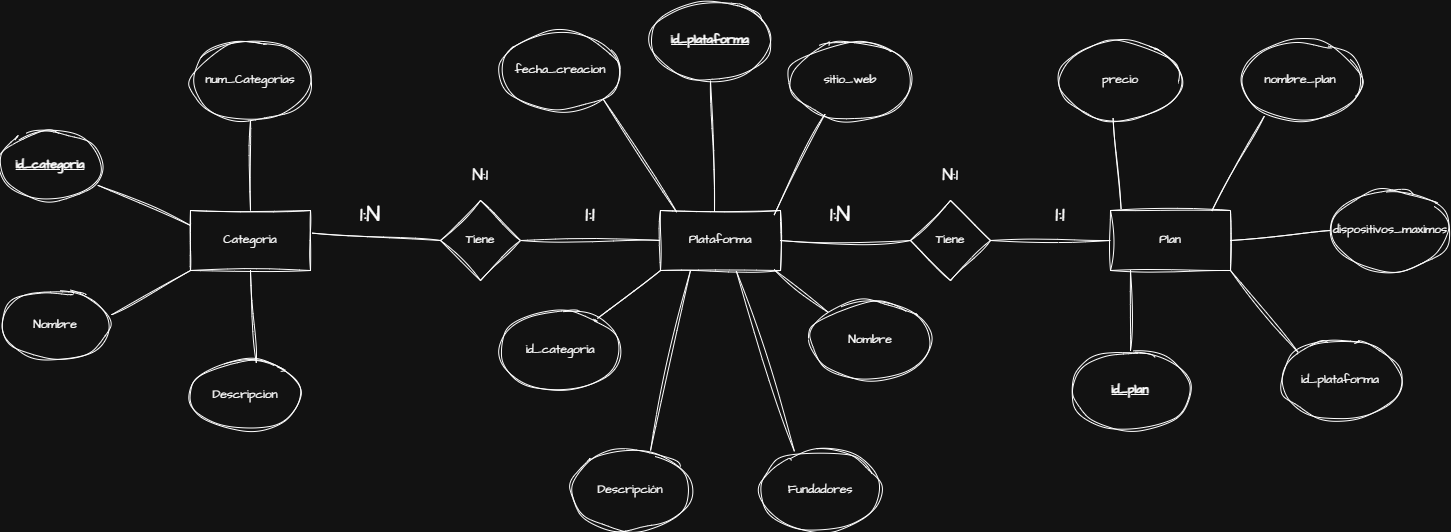

The diagram above was exported from draw.io. Its source (the exported page's mxGraphModel, read from the mxfile embedded in the PNG):
<mxGraphModel dx="2003" dy="1265" grid="1" gridSize="10" guides="1" tooltips="1" connect="1" arrows="1" fold="1" page="0" pageScale="1" pageWidth="827" pageHeight="1169" background="#ffffff" math="0" shadow="0">
  <root>
    <mxCell id="0" />
    <mxCell id="1" parent="0" />
    <mxCell id="tXW7OYFqiLOgTJXj3XtA-1" value="Categoria" style="rounded=0;whiteSpace=wrap;html=1;sketch=1;hachureGap=4;jiggle=2;curveFitting=1;fontFamily=Architects Daughter;fontSource=https%3A%2F%2Ffonts.googleapis.com%2Fcss%3Ffamily%3DArchitects%2BDaughter;" parent="1" vertex="1">
      <mxGeometry x="-130" y="200" width="120" height="60" as="geometry" />
    </mxCell>
    <mxCell id="tXW7OYFqiLOgTJXj3XtA-2" value="Plataforma" style="rounded=0;whiteSpace=wrap;html=1;sketch=1;hachureGap=4;jiggle=2;curveFitting=1;fontFamily=Architects Daughter;fontSource=https%3A%2F%2Ffonts.googleapis.com%2Fcss%3Ffamily%3DArchitects%2BDaughter;" parent="1" vertex="1">
      <mxGeometry x="340" y="200" width="120" height="60" as="geometry" />
    </mxCell>
    <mxCell id="tXW7OYFqiLOgTJXj3XtA-3" value="Plan" style="rounded=0;whiteSpace=wrap;html=1;sketch=1;hachureGap=4;jiggle=2;curveFitting=1;fontFamily=Architects Daughter;fontSource=https%3A%2F%2Ffonts.googleapis.com%2Fcss%3Ffamily%3DArchitects%2BDaughter;" parent="1" vertex="1">
      <mxGeometry x="790" y="200" width="120" height="60" as="geometry" />
    </mxCell>
    <mxCell id="tXW7OYFqiLOgTJXj3XtA-4" value="" style="endArrow=none;html=1;rounded=0;sketch=1;hachureGap=4;jiggle=2;curveFitting=1;fontFamily=Architects Daughter;fontSource=https%3A%2F%2Ffonts.googleapis.com%2Fcss%3Ffamily%3DArchitects%2BDaughter;entryX=0;entryY=0.5;entryDx=0;entryDy=0;exitX=1;exitY=0.5;exitDx=0;exitDy=0;" parent="1" source="tXW7OYFqiLOgTJXj3XtA-7" target="tXW7OYFqiLOgTJXj3XtA-2" edge="1">
      <mxGeometry width="50" height="50" relative="1" as="geometry">
        <mxPoint x="170" y="240" as="sourcePoint" />
        <mxPoint x="440" y="270" as="targetPoint" />
      </mxGeometry>
    </mxCell>
    <mxCell id="tXW7OYFqiLOgTJXj3XtA-5" value="" style="endArrow=none;html=1;rounded=0;sketch=1;hachureGap=4;jiggle=2;curveFitting=1;fontFamily=Architects Daughter;fontSource=https%3A%2F%2Ffonts.googleapis.com%2Fcss%3Ffamily%3DArchitects%2BDaughter;exitX=1;exitY=0.5;exitDx=0;exitDy=0;entryX=0;entryY=0.5;entryDx=0;entryDy=0;" parent="1" source="tXW7OYFqiLOgTJXj3XtA-2" target="tXW7OYFqiLOgTJXj3XtA-9" edge="1">
      <mxGeometry width="50" height="50" relative="1" as="geometry">
        <mxPoint x="390" y="320" as="sourcePoint" />
        <mxPoint x="590" y="230" as="targetPoint" />
      </mxGeometry>
    </mxCell>
    <mxCell id="tXW7OYFqiLOgTJXj3XtA-7" value="Tiene" style="rhombus;whiteSpace=wrap;html=1;sketch=1;hachureGap=4;jiggle=2;curveFitting=1;fontFamily=Architects Daughter;fontSource=https%3A%2F%2Ffonts.googleapis.com%2Fcss%3Ffamily%3DArchitects%2BDaughter;rounded=0;" parent="1" vertex="1">
      <mxGeometry x="120" y="190" width="80" height="80" as="geometry" />
    </mxCell>
    <mxCell id="tXW7OYFqiLOgTJXj3XtA-8" value="" style="endArrow=none;html=1;rounded=0;sketch=1;hachureGap=4;jiggle=2;curveFitting=1;fontFamily=Architects Daughter;fontSource=https%3A%2F%2Ffonts.googleapis.com%2Fcss%3Ffamily%3DArchitects%2BDaughter;exitX=1.015;exitY=0.377;exitDx=0;exitDy=0;exitPerimeter=0;entryX=0;entryY=0.5;entryDx=0;entryDy=0;" parent="1" source="tXW7OYFqiLOgTJXj3XtA-1" target="tXW7OYFqiLOgTJXj3XtA-7" edge="1">
      <mxGeometry width="50" height="50" relative="1" as="geometry">
        <mxPoint x="390" y="420" as="sourcePoint" />
        <mxPoint x="440" y="370" as="targetPoint" />
      </mxGeometry>
    </mxCell>
    <mxCell id="tXW7OYFqiLOgTJXj3XtA-9" value="Tiene" style="rhombus;whiteSpace=wrap;html=1;sketch=1;hachureGap=4;jiggle=2;curveFitting=1;fontFamily=Architects Daughter;fontSource=https%3A%2F%2Ffonts.googleapis.com%2Fcss%3Ffamily%3DArchitects%2BDaughter;rounded=0;" parent="1" vertex="1">
      <mxGeometry x="590" y="190" width="80" height="80" as="geometry" />
    </mxCell>
    <mxCell id="tXW7OYFqiLOgTJXj3XtA-10" value="" style="endArrow=none;html=1;rounded=0;sketch=1;hachureGap=4;jiggle=2;curveFitting=1;fontFamily=Architects Daughter;fontSource=https%3A%2F%2Ffonts.googleapis.com%2Fcss%3Ffamily%3DArchitects%2BDaughter;exitX=0;exitY=0.5;exitDx=0;exitDy=0;entryX=1;entryY=0.5;entryDx=0;entryDy=0;" parent="1" source="tXW7OYFqiLOgTJXj3XtA-3" target="tXW7OYFqiLOgTJXj3XtA-9" edge="1">
      <mxGeometry width="50" height="50" relative="1" as="geometry">
        <mxPoint x="390" y="420" as="sourcePoint" />
        <mxPoint x="440" y="370" as="targetPoint" />
      </mxGeometry>
    </mxCell>
    <mxCell id="tXW7OYFqiLOgTJXj3XtA-12" value="&lt;font style=&quot;font-size: 22px;&quot;&gt;1:N&lt;/font&gt;" style="text;html=1;align=center;verticalAlign=middle;whiteSpace=wrap;rounded=0;fontFamily=Architects Daughter;fontSource=https%3A%2F%2Ffonts.googleapis.com%2Fcss%3Ffamily%3DArchitects%2BDaughter;" parent="1" vertex="1">
      <mxGeometry x="10" y="190" width="80" height="30" as="geometry" />
    </mxCell>
    <mxCell id="tXW7OYFqiLOgTJXj3XtA-14" value="&lt;span style=&quot;font-size: 22px;&quot;&gt;1:1&lt;/span&gt;" style="text;html=1;align=center;verticalAlign=middle;whiteSpace=wrap;rounded=0;fontFamily=Architects Daughter;fontSource=https%3A%2F%2Ffonts.googleapis.com%2Fcss%3Ffamily%3DArchitects%2BDaughter;" parent="1" vertex="1">
      <mxGeometry x="230" y="190" width="80" height="30" as="geometry" />
    </mxCell>
    <mxCell id="tXW7OYFqiLOgTJXj3XtA-15" value="&lt;font style=&quot;font-size: 22px;&quot;&gt;1:N&lt;/font&gt;" style="text;html=1;align=center;verticalAlign=middle;whiteSpace=wrap;rounded=0;fontFamily=Architects Daughter;fontSource=https%3A%2F%2Ffonts.googleapis.com%2Fcss%3Ffamily%3DArchitects%2BDaughter;" parent="1" vertex="1">
      <mxGeometry x="480" y="190" width="80" height="30" as="geometry" />
    </mxCell>
    <mxCell id="tXW7OYFqiLOgTJXj3XtA-16" value="&lt;span style=&quot;font-size: 22px;&quot;&gt;1:1&lt;/span&gt;" style="text;html=1;align=center;verticalAlign=middle;whiteSpace=wrap;rounded=0;fontFamily=Architects Daughter;fontSource=https%3A%2F%2Ffonts.googleapis.com%2Fcss%3Ffamily%3DArchitects%2BDaughter;" parent="1" vertex="1">
      <mxGeometry x="700" y="190" width="80" height="30" as="geometry" />
    </mxCell>
    <mxCell id="tXW7OYFqiLOgTJXj3XtA-17" value="&lt;font style=&quot;font-size: 17px;&quot;&gt;N:1&lt;/font&gt;" style="text;html=1;align=center;verticalAlign=middle;whiteSpace=wrap;rounded=0;fontFamily=Architects Daughter;fontSource=https%3A%2F%2Ffonts.googleapis.com%2Fcss%3Ffamily%3DArchitects%2BDaughter;" parent="1" vertex="1">
      <mxGeometry x="600" y="150" width="60" height="30" as="geometry" />
    </mxCell>
    <mxCell id="tXW7OYFqiLOgTJXj3XtA-18" value="&lt;font style=&quot;font-size: 17px;&quot;&gt;N:1&lt;/font&gt;" style="text;html=1;align=center;verticalAlign=middle;whiteSpace=wrap;rounded=0;fontFamily=Architects Daughter;fontSource=https%3A%2F%2Ffonts.googleapis.com%2Fcss%3Ffamily%3DArchitects%2BDaughter;" parent="1" vertex="1">
      <mxGeometry x="130" y="150" width="60" height="30" as="geometry" />
    </mxCell>
    <mxCell id="tXW7OYFqiLOgTJXj3XtA-19" value="&lt;b&gt;&lt;u&gt;id_categoria&lt;/u&gt;&lt;/b&gt;" style="ellipse;whiteSpace=wrap;html=1;sketch=1;hachureGap=4;jiggle=2;curveFitting=1;fontFamily=Architects Daughter;fontSource=https%3A%2F%2Ffonts.googleapis.com%2Fcss%3Ffamily%3DArchitects%2BDaughter;rounded=0;" parent="1" vertex="1">
      <mxGeometry x="-320" y="120" width="100" height="70" as="geometry" />
    </mxCell>
    <mxCell id="tXW7OYFqiLOgTJXj3XtA-20" value="Nombre" style="ellipse;whiteSpace=wrap;html=1;sketch=1;hachureGap=4;jiggle=2;curveFitting=1;fontFamily=Architects Daughter;fontSource=https%3A%2F%2Ffonts.googleapis.com%2Fcss%3Ffamily%3DArchitects%2BDaughter;rounded=0;" parent="1" vertex="1">
      <mxGeometry x="-320" y="280" width="110" height="70" as="geometry" />
    </mxCell>
    <mxCell id="tXW7OYFqiLOgTJXj3XtA-21" value="Descripcion" style="ellipse;whiteSpace=wrap;html=1;sketch=1;hachureGap=4;jiggle=2;curveFitting=1;fontFamily=Architects Daughter;fontSource=https%3A%2F%2Ffonts.googleapis.com%2Fcss%3Ffamily%3DArchitects%2BDaughter;rounded=0;" parent="1" vertex="1">
      <mxGeometry x="-130" y="350" width="110" height="70" as="geometry" />
    </mxCell>
    <mxCell id="tXW7OYFqiLOgTJXj3XtA-22" value="num_Categorias" style="ellipse;whiteSpace=wrap;html=1;sketch=1;hachureGap=4;jiggle=2;curveFitting=1;fontFamily=Architects Daughter;fontSource=https%3A%2F%2Ffonts.googleapis.com%2Fcss%3Ffamily%3DArchitects%2BDaughter;rounded=0;" parent="1" vertex="1">
      <mxGeometry x="-130" y="30" width="120" height="80" as="geometry" />
    </mxCell>
    <mxCell id="tXW7OYFqiLOgTJXj3XtA-23" value="&lt;b&gt;&lt;u&gt;id_plataforma&lt;/u&gt;&lt;/b&gt;" style="ellipse;whiteSpace=wrap;html=1;sketch=1;hachureGap=4;jiggle=2;curveFitting=1;fontFamily=Architects Daughter;fontSource=https%3A%2F%2Ffonts.googleapis.com%2Fcss%3Ffamily%3DArchitects%2BDaughter;rounded=0;" parent="1" vertex="1">
      <mxGeometry x="330" y="-10" width="120" height="80" as="geometry" />
    </mxCell>
    <mxCell id="tXW7OYFqiLOgTJXj3XtA-24" value="id_categoria" style="ellipse;whiteSpace=wrap;html=1;sketch=1;hachureGap=4;jiggle=2;curveFitting=1;fontFamily=Architects Daughter;fontSource=https%3A%2F%2Ffonts.googleapis.com%2Fcss%3Ffamily%3DArchitects%2BDaughter;rounded=0;" parent="1" vertex="1">
      <mxGeometry x="180" y="300" width="120" height="80" as="geometry" />
    </mxCell>
    <mxCell id="tXW7OYFqiLOgTJXj3XtA-25" value="Nombre" style="ellipse;whiteSpace=wrap;html=1;sketch=1;hachureGap=4;jiggle=2;curveFitting=1;fontFamily=Architects Daughter;fontSource=https%3A%2F%2Ffonts.googleapis.com%2Fcss%3Ffamily%3DArchitects%2BDaughter;rounded=0;" parent="1" vertex="1">
      <mxGeometry x="490" y="290" width="120" height="80" as="geometry" />
    </mxCell>
    <mxCell id="tXW7OYFqiLOgTJXj3XtA-26" value="fecha_creacion" style="ellipse;whiteSpace=wrap;html=1;sketch=1;hachureGap=4;jiggle=2;curveFitting=1;fontFamily=Architects Daughter;fontSource=https%3A%2F%2Ffonts.googleapis.com%2Fcss%3Ffamily%3DArchitects%2BDaughter;rounded=0;" parent="1" vertex="1">
      <mxGeometry x="180" y="20" width="120" height="80" as="geometry" />
    </mxCell>
    <mxCell id="tXW7OYFqiLOgTJXj3XtA-27" value="Descripción" style="ellipse;whiteSpace=wrap;html=1;sketch=1;hachureGap=4;jiggle=2;curveFitting=1;fontFamily=Architects Daughter;fontSource=https%3A%2F%2Ffonts.googleapis.com%2Fcss%3Ffamily%3DArchitects%2BDaughter;rounded=0;" parent="1" vertex="1">
      <mxGeometry x="250" y="440" width="120" height="80" as="geometry" />
    </mxCell>
    <mxCell id="tXW7OYFqiLOgTJXj3XtA-28" value="Fundadores" style="ellipse;whiteSpace=wrap;html=1;sketch=1;hachureGap=4;jiggle=2;curveFitting=1;fontFamily=Architects Daughter;fontSource=https%3A%2F%2Ffonts.googleapis.com%2Fcss%3Ffamily%3DArchitects%2BDaughter;rounded=0;" parent="1" vertex="1">
      <mxGeometry x="440" y="440" width="120" height="80" as="geometry" />
    </mxCell>
    <mxCell id="tXW7OYFqiLOgTJXj3XtA-29" value="sitio_web" style="ellipse;whiteSpace=wrap;html=1;sketch=1;hachureGap=4;jiggle=2;curveFitting=1;fontFamily=Architects Daughter;fontSource=https%3A%2F%2Ffonts.googleapis.com%2Fcss%3Ffamily%3DArchitects%2BDaughter;rounded=0;" parent="1" vertex="1">
      <mxGeometry x="470" y="30" width="120" height="80" as="geometry" />
    </mxCell>
    <mxCell id="tXW7OYFqiLOgTJXj3XtA-30" value="&lt;b&gt;&lt;u&gt;id_plan&lt;/u&gt;&lt;/b&gt;" style="ellipse;whiteSpace=wrap;html=1;sketch=1;hachureGap=4;jiggle=2;curveFitting=1;fontFamily=Architects Daughter;fontSource=https%3A%2F%2Ffonts.googleapis.com%2Fcss%3Ffamily%3DArchitects%2BDaughter;rounded=0;" parent="1" vertex="1">
      <mxGeometry x="750" y="340" width="120" height="80" as="geometry" />
    </mxCell>
    <mxCell id="tXW7OYFqiLOgTJXj3XtA-31" value="id_plataforma" style="ellipse;whiteSpace=wrap;html=1;sketch=1;hachureGap=4;jiggle=2;curveFitting=1;fontFamily=Architects Daughter;fontSource=https%3A%2F%2Ffonts.googleapis.com%2Fcss%3Ffamily%3DArchitects%2BDaughter;rounded=0;" parent="1" vertex="1">
      <mxGeometry x="960" y="330" width="120" height="80" as="geometry" />
    </mxCell>
    <mxCell id="tXW7OYFqiLOgTJXj3XtA-32" value="nombre_plan" style="ellipse;whiteSpace=wrap;html=1;sketch=1;hachureGap=4;jiggle=2;curveFitting=1;fontFamily=Architects Daughter;fontSource=https%3A%2F%2Ffonts.googleapis.com%2Fcss%3Ffamily%3DArchitects%2BDaughter;rounded=0;" parent="1" vertex="1">
      <mxGeometry x="920" y="30" width="120" height="80" as="geometry" />
    </mxCell>
    <mxCell id="tXW7OYFqiLOgTJXj3XtA-33" value="precio" style="ellipse;whiteSpace=wrap;html=1;sketch=1;hachureGap=4;jiggle=2;curveFitting=1;fontFamily=Architects Daughter;fontSource=https%3A%2F%2Ffonts.googleapis.com%2Fcss%3Ffamily%3DArchitects%2BDaughter;rounded=0;" parent="1" vertex="1">
      <mxGeometry x="740" y="30" width="120" height="80" as="geometry" />
    </mxCell>
    <mxCell id="tXW7OYFqiLOgTJXj3XtA-34" value="dispositivos_maximos" style="ellipse;whiteSpace=wrap;html=1;sketch=1;hachureGap=4;jiggle=2;curveFitting=1;fontFamily=Architects Daughter;fontSource=https%3A%2F%2Ffonts.googleapis.com%2Fcss%3Ffamily%3DArchitects%2BDaughter;rounded=0;" parent="1" vertex="1">
      <mxGeometry x="1010" y="180" width="120" height="80" as="geometry" />
    </mxCell>
    <mxCell id="tXW7OYFqiLOgTJXj3XtA-35" value="" style="endArrow=none;html=1;rounded=0;sketch=1;hachureGap=4;jiggle=2;curveFitting=1;fontFamily=Architects Daughter;fontSource=https%3A%2F%2Ffonts.googleapis.com%2Fcss%3Ffamily%3DArchitects%2BDaughter;exitX=0.598;exitY=0.032;exitDx=0;exitDy=0;exitPerimeter=0;entryX=0.5;entryY=1;entryDx=0;entryDy=0;" parent="1" source="tXW7OYFqiLOgTJXj3XtA-21" target="tXW7OYFqiLOgTJXj3XtA-1" edge="1">
      <mxGeometry width="50" height="50" relative="1" as="geometry">
        <mxPoint x="-50" y="440" as="sourcePoint" />
        <mxPoint y="390" as="targetPoint" />
      </mxGeometry>
    </mxCell>
    <mxCell id="tXW7OYFqiLOgTJXj3XtA-36" value="" style="endArrow=none;html=1;rounded=0;sketch=1;hachureGap=4;jiggle=2;curveFitting=1;fontFamily=Architects Daughter;fontSource=https%3A%2F%2Ffonts.googleapis.com%2Fcss%3Ffamily%3DArchitects%2BDaughter;exitX=1.01;exitY=0.347;exitDx=0;exitDy=0;exitPerimeter=0;entryX=0;entryY=1;entryDx=0;entryDy=0;" parent="1" source="tXW7OYFqiLOgTJXj3XtA-20" target="tXW7OYFqiLOgTJXj3XtA-1" edge="1">
      <mxGeometry width="50" height="50" relative="1" as="geometry">
        <mxPoint x="-50" y="440" as="sourcePoint" />
        <mxPoint y="390" as="targetPoint" />
      </mxGeometry>
    </mxCell>
    <mxCell id="tXW7OYFqiLOgTJXj3XtA-37" value="" style="endArrow=none;html=1;rounded=0;sketch=1;hachureGap=4;jiggle=2;curveFitting=1;fontFamily=Architects Daughter;fontSource=https%3A%2F%2Ffonts.googleapis.com%2Fcss%3Ffamily%3DArchitects%2BDaughter;exitX=0.5;exitY=1;exitDx=0;exitDy=0;entryX=0.5;entryY=0;entryDx=0;entryDy=0;" parent="1" source="tXW7OYFqiLOgTJXj3XtA-22" target="tXW7OYFqiLOgTJXj3XtA-1" edge="1">
      <mxGeometry width="50" height="50" relative="1" as="geometry">
        <mxPoint x="-50" y="240" as="sourcePoint" />
        <mxPoint y="190" as="targetPoint" />
      </mxGeometry>
    </mxCell>
    <mxCell id="tXW7OYFqiLOgTJXj3XtA-38" value="" style="endArrow=none;html=1;rounded=0;sketch=1;hachureGap=4;jiggle=2;curveFitting=1;fontFamily=Architects Daughter;fontSource=https%3A%2F%2Ffonts.googleapis.com%2Fcss%3Ffamily%3DArchitects%2BDaughter;exitX=0.973;exitY=0.783;exitDx=0;exitDy=0;exitPerimeter=0;entryX=0;entryY=0.25;entryDx=0;entryDy=0;" parent="1" source="tXW7OYFqiLOgTJXj3XtA-19" target="tXW7OYFqiLOgTJXj3XtA-1" edge="1">
      <mxGeometry width="50" height="50" relative="1" as="geometry">
        <mxPoint x="-50" y="240" as="sourcePoint" />
        <mxPoint y="190" as="targetPoint" />
      </mxGeometry>
    </mxCell>
    <mxCell id="tXW7OYFqiLOgTJXj3XtA-39" value="" style="endArrow=none;html=1;rounded=0;sketch=1;hachureGap=4;jiggle=2;curveFitting=1;fontFamily=Architects Daughter;fontSource=https%3A%2F%2Ffonts.googleapis.com%2Fcss%3Ffamily%3DArchitects%2BDaughter;exitX=0.808;exitY=0.099;exitDx=0;exitDy=0;exitPerimeter=0;entryX=0;entryY=1;entryDx=0;entryDy=0;" parent="1" source="tXW7OYFqiLOgTJXj3XtA-24" target="tXW7OYFqiLOgTJXj3XtA-2" edge="1">
      <mxGeometry width="50" height="50" relative="1" as="geometry">
        <mxPoint x="320" y="290" as="sourcePoint" />
        <mxPoint x="370" y="240" as="targetPoint" />
      </mxGeometry>
    </mxCell>
    <mxCell id="tXW7OYFqiLOgTJXj3XtA-40" value="" style="endArrow=none;html=1;rounded=0;sketch=1;hachureGap=4;jiggle=2;curveFitting=1;fontFamily=Architects Daughter;fontSource=https%3A%2F%2Ffonts.googleapis.com%2Fcss%3Ffamily%3DArchitects%2BDaughter;exitX=0.667;exitY=0;exitDx=0;exitDy=0;exitPerimeter=0;entryX=0.25;entryY=1;entryDx=0;entryDy=0;" parent="1" source="tXW7OYFqiLOgTJXj3XtA-27" target="tXW7OYFqiLOgTJXj3XtA-2" edge="1">
      <mxGeometry width="50" height="50" relative="1" as="geometry">
        <mxPoint x="320" y="290" as="sourcePoint" />
        <mxPoint x="370" y="240" as="targetPoint" />
      </mxGeometry>
    </mxCell>
    <mxCell id="tXW7OYFqiLOgTJXj3XtA-41" value="" style="endArrow=none;html=1;rounded=0;sketch=1;hachureGap=4;jiggle=2;curveFitting=1;fontFamily=Architects Daughter;fontSource=https%3A%2F%2Ffonts.googleapis.com%2Fcss%3Ffamily%3DArchitects%2BDaughter;exitX=0.283;exitY=0.012;exitDx=0;exitDy=0;exitPerimeter=0;entryX=0.632;entryY=1.011;entryDx=0;entryDy=0;entryPerimeter=0;" parent="1" source="tXW7OYFqiLOgTJXj3XtA-28" target="tXW7OYFqiLOgTJXj3XtA-2" edge="1">
      <mxGeometry width="50" height="50" relative="1" as="geometry">
        <mxPoint x="320" y="290" as="sourcePoint" />
        <mxPoint x="370" y="240" as="targetPoint" />
      </mxGeometry>
    </mxCell>
    <mxCell id="tXW7OYFqiLOgTJXj3XtA-42" value="" style="endArrow=none;html=1;rounded=0;sketch=1;hachureGap=4;jiggle=2;curveFitting=1;fontFamily=Architects Daughter;fontSource=https%3A%2F%2Ffonts.googleapis.com%2Fcss%3Ffamily%3DArchitects%2BDaughter;exitX=0;exitY=0;exitDx=0;exitDy=0;entryX=0.947;entryY=0.986;entryDx=0;entryDy=0;entryPerimeter=0;" parent="1" source="tXW7OYFqiLOgTJXj3XtA-25" target="tXW7OYFqiLOgTJXj3XtA-2" edge="1">
      <mxGeometry width="50" height="50" relative="1" as="geometry">
        <mxPoint x="320" y="290" as="sourcePoint" />
        <mxPoint x="370" y="240" as="targetPoint" />
      </mxGeometry>
    </mxCell>
    <mxCell id="tXW7OYFqiLOgTJXj3XtA-43" value="" style="endArrow=none;html=1;rounded=0;sketch=1;hachureGap=4;jiggle=2;curveFitting=1;fontFamily=Architects Daughter;fontSource=https%3A%2F%2Ffonts.googleapis.com%2Fcss%3Ffamily%3DArchitects%2BDaughter;exitX=1;exitY=1;exitDx=0;exitDy=0;entryX=0.135;entryY=0.029;entryDx=0;entryDy=0;entryPerimeter=0;" parent="1" source="tXW7OYFqiLOgTJXj3XtA-26" target="tXW7OYFqiLOgTJXj3XtA-2" edge="1">
      <mxGeometry width="50" height="50" relative="1" as="geometry">
        <mxPoint x="320" y="180" as="sourcePoint" />
        <mxPoint x="370" y="130" as="targetPoint" />
      </mxGeometry>
    </mxCell>
    <mxCell id="tXW7OYFqiLOgTJXj3XtA-44" value="" style="endArrow=none;html=1;rounded=0;sketch=1;hachureGap=4;jiggle=2;curveFitting=1;fontFamily=Architects Daughter;fontSource=https%3A%2F%2Ffonts.googleapis.com%2Fcss%3Ffamily%3DArchitects%2BDaughter;exitX=0.5;exitY=1;exitDx=0;exitDy=0;entryX=0.45;entryY=0.017;entryDx=0;entryDy=0;entryPerimeter=0;" parent="1" source="tXW7OYFqiLOgTJXj3XtA-23" target="tXW7OYFqiLOgTJXj3XtA-2" edge="1">
      <mxGeometry width="50" height="50" relative="1" as="geometry">
        <mxPoint x="320" y="180" as="sourcePoint" />
        <mxPoint x="370" y="130" as="targetPoint" />
      </mxGeometry>
    </mxCell>
    <mxCell id="tXW7OYFqiLOgTJXj3XtA-45" value="" style="endArrow=none;html=1;rounded=0;sketch=1;hachureGap=4;jiggle=2;curveFitting=1;fontFamily=Architects Daughter;fontSource=https%3A%2F%2Ffonts.googleapis.com%2Fcss%3Ffamily%3DArchitects%2BDaughter;exitX=0.288;exitY=0.919;exitDx=0;exitDy=0;exitPerimeter=0;entryX=0.947;entryY=0.077;entryDx=0;entryDy=0;entryPerimeter=0;" parent="1" source="tXW7OYFqiLOgTJXj3XtA-29" target="tXW7OYFqiLOgTJXj3XtA-2" edge="1">
      <mxGeometry width="50" height="50" relative="1" as="geometry">
        <mxPoint x="320" y="180" as="sourcePoint" />
        <mxPoint x="370" y="130" as="targetPoint" />
      </mxGeometry>
    </mxCell>
    <mxCell id="tXW7OYFqiLOgTJXj3XtA-46" value="" style="endArrow=none;html=1;rounded=0;sketch=1;hachureGap=4;jiggle=2;curveFitting=1;fontFamily=Architects Daughter;fontSource=https%3A%2F%2Ffonts.googleapis.com%2Fcss%3Ffamily%3DArchitects%2BDaughter;exitX=0.5;exitY=0;exitDx=0;exitDy=0;" parent="1" source="tXW7OYFqiLOgTJXj3XtA-30" edge="1">
      <mxGeometry width="50" height="50" relative="1" as="geometry">
        <mxPoint x="690" y="290" as="sourcePoint" />
        <mxPoint x="810" y="260" as="targetPoint" />
      </mxGeometry>
    </mxCell>
    <mxCell id="tXW7OYFqiLOgTJXj3XtA-47" value="" style="endArrow=none;html=1;rounded=0;sketch=1;hachureGap=4;jiggle=2;curveFitting=1;fontFamily=Architects Daughter;fontSource=https%3A%2F%2Ffonts.googleapis.com%2Fcss%3Ffamily%3DArchitects%2BDaughter;exitX=0;exitY=0;exitDx=0;exitDy=0;entryX=1;entryY=1;entryDx=0;entryDy=0;" parent="1" source="tXW7OYFqiLOgTJXj3XtA-31" target="tXW7OYFqiLOgTJXj3XtA-3" edge="1">
      <mxGeometry width="50" height="50" relative="1" as="geometry">
        <mxPoint x="690" y="290" as="sourcePoint" />
        <mxPoint x="740" y="240" as="targetPoint" />
      </mxGeometry>
    </mxCell>
    <mxCell id="tXW7OYFqiLOgTJXj3XtA-48" value="" style="endArrow=none;html=1;rounded=0;sketch=1;hachureGap=4;jiggle=2;curveFitting=1;fontFamily=Architects Daughter;fontSource=https%3A%2F%2Ffonts.googleapis.com%2Fcss%3Ffamily%3DArchitects%2BDaughter;exitX=0.438;exitY=0.965;exitDx=0;exitDy=0;exitPerimeter=0;entryX=0.088;entryY=-0.032;entryDx=0;entryDy=0;entryPerimeter=0;" parent="1" source="tXW7OYFqiLOgTJXj3XtA-33" target="tXW7OYFqiLOgTJXj3XtA-3" edge="1">
      <mxGeometry width="50" height="50" relative="1" as="geometry">
        <mxPoint x="690" y="290" as="sourcePoint" />
        <mxPoint x="740" y="240" as="targetPoint" />
      </mxGeometry>
    </mxCell>
    <mxCell id="tXW7OYFqiLOgTJXj3XtA-49" value="" style="endArrow=none;html=1;rounded=0;sketch=1;hachureGap=4;jiggle=2;curveFitting=1;fontFamily=Architects Daughter;fontSource=https%3A%2F%2Ffonts.googleapis.com%2Fcss%3Ffamily%3DArchitects%2BDaughter;exitX=0.198;exitY=0.947;exitDx=0;exitDy=0;exitPerimeter=0;entryX=0.845;entryY=0.005;entryDx=0;entryDy=0;entryPerimeter=0;" parent="1" source="tXW7OYFqiLOgTJXj3XtA-32" target="tXW7OYFqiLOgTJXj3XtA-3" edge="1">
      <mxGeometry width="50" height="50" relative="1" as="geometry">
        <mxPoint x="690" y="290" as="sourcePoint" />
        <mxPoint x="740" y="240" as="targetPoint" />
      </mxGeometry>
    </mxCell>
    <mxCell id="tXW7OYFqiLOgTJXj3XtA-50" value="" style="endArrow=none;html=1;rounded=0;sketch=1;hachureGap=4;jiggle=2;curveFitting=1;fontFamily=Architects Daughter;fontSource=https%3A%2F%2Ffonts.googleapis.com%2Fcss%3Ffamily%3DArchitects%2BDaughter;exitX=0;exitY=0.5;exitDx=0;exitDy=0;" parent="1" source="tXW7OYFqiLOgTJXj3XtA-34" edge="1">
      <mxGeometry width="50" height="50" relative="1" as="geometry">
        <mxPoint x="690" y="290" as="sourcePoint" />
        <mxPoint x="910" y="230" as="targetPoint" />
      </mxGeometry>
    </mxCell>
  </root>
</mxGraphModel>